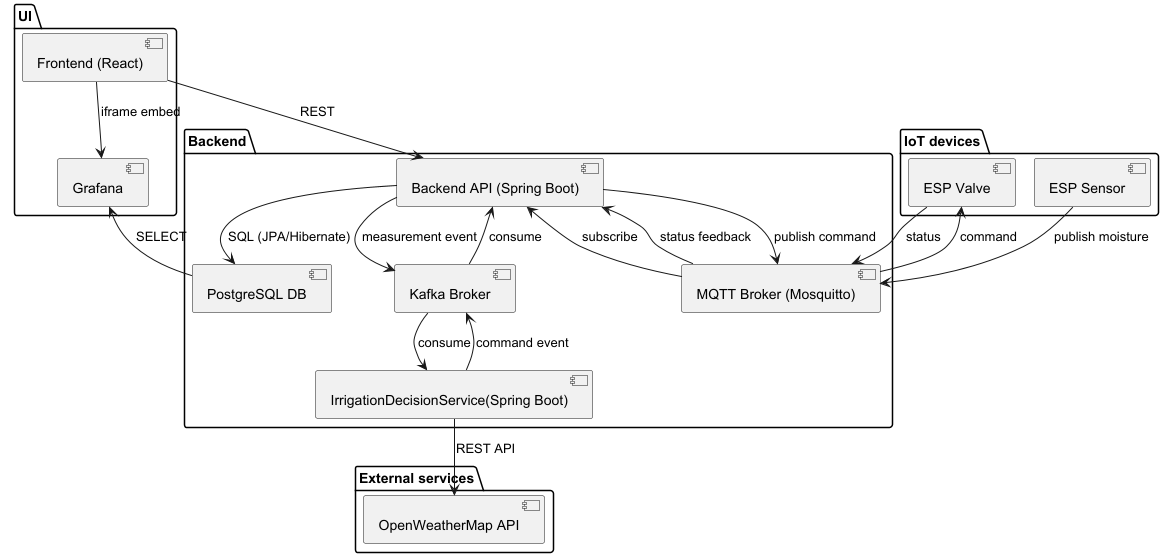

The diagram above was rendered by PlantUML. Its source (embedded in the PNG):
@startuml
!pragma layout smetana

skinparam linetype ortho
skinparam defaultTextAlignment center

' UI
package "UI" {
  [Frontend (React)] as FE
  [Grafana]
}

' Backend
package "Backend" {
  [Backend API (Spring Boot)] as BE
  [PostgreSQL DB] as DB
  [Kafka Broker] as Kafka
  [MQTT Broker (Mosquitto)] as MQTT
  [IrrigationDecisionService(Spring Boot)] as IDS

}

' External services
package "External services" {
  [OpenWeatherMap API] as Weather
}

' IoT devices
package "IoT devices" {
  [ESP Sensor] as Sensor
  [ESP Valve] as Valve
}

' Connections
FE --> BE : REST
FE --> Grafana : iframe embed
BE --> DB : SQL (JPA/Hibernate)
DB --> Grafana : SELECT

Sensor --> MQTT : publish moisture
MQTT --> BE : subscribe
BE --> MQTT : publish command
MQTT --> Valve : command
Valve --> MQTT : status
MQTT --> BE : status feedback

BE --> Kafka : measurement event
Kafka --> IDS : consume
IDS --> Kafka : command event
Kafka --> BE : consume

IDS --> Weather : REST API

@enduml